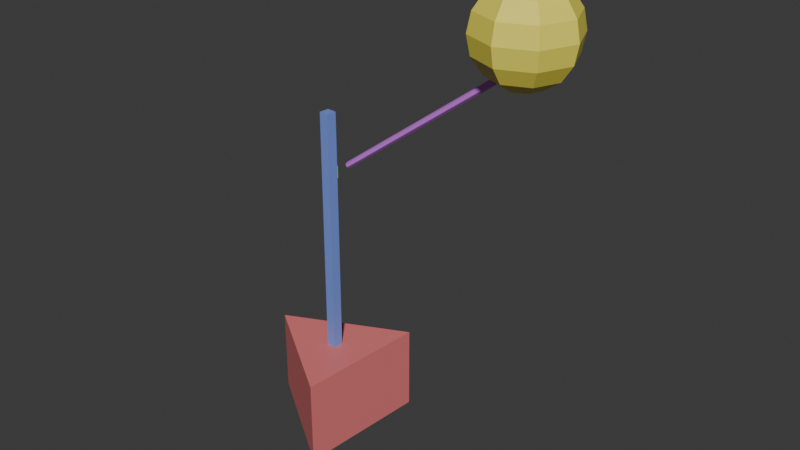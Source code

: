 # Source: Simulator.blend  (saved by Blender 4.4.30; exported with 4.5.12 LTS)
import bpy
from mathutils import Matrix  # noqa: F401  (used for matrix-valued properties, if any)

bpy.ops.wm.read_factory_settings(use_empty=True)
scene = bpy.context.scene
scene.name = 'Scene'

# ---- collections
col_collection = bpy.data.collections.new('Collection'); scene.collection.children.link(col_collection)

# ---- materials (node trees are filled in below, after node groups)
mat_baseplate_color_006 = bpy.data.materials.new('BasePlate_Color.006')
mat_verticalcolumn_color_006 = bpy.data.materials.new('VerticalColumn_Color.006')
mat_slider_color_006 = bpy.data.materials.new('Slider_Color.006')
mat_endhand_color_006 = bpy.data.materials.new('EndHand_Color.006')
mat_ball_color_006 = bpy.data.materials.new('Ball_Color.006')

# ---- material node trees
mat_baseplate_color_006.use_nodes = True; mat_baseplate_color_006.node_tree.nodes.clear()
_N = mat_baseplate_color_006.node_tree.nodes; _L = mat_baseplate_color_006.node_tree.links
n0 = _N.new('ShaderNodeBsdfPrincipled'); n0.name = 'Principled BSDF'; n0.location = (10, 300)
n0.inputs[0].default_value = (0.8, 0.2, 0.2, 1.0)
n1 = _N.new('ShaderNodeOutputMaterial'); n1.name = 'Material Output'; n1.location = (300, 300)
_L.new(n0.outputs[0], n1.inputs[0])
n1.is_active_output = True
mat_verticalcolumn_color_006.use_nodes = True; mat_verticalcolumn_color_006.node_tree.nodes.clear()
_N = mat_verticalcolumn_color_006.node_tree.nodes; _L = mat_verticalcolumn_color_006.node_tree.links
n0 = _N.new('ShaderNodeBsdfPrincipled'); n0.name = 'Principled BSDF'; n0.location = (10, 300)
n0.inputs[0].default_value = (0.2, 0.3, 0.8, 1.0)
n1 = _N.new('ShaderNodeOutputMaterial'); n1.name = 'Material Output'; n1.location = (300, 300)
_L.new(n0.outputs[0], n1.inputs[0])
n1.is_active_output = True
mat_slider_color_006.use_nodes = True; mat_slider_color_006.node_tree.nodes.clear()
_N = mat_slider_color_006.node_tree.nodes; _L = mat_slider_color_006.node_tree.links
n0 = _N.new('ShaderNodeBsdfPrincipled'); n0.name = 'Principled BSDF'; n0.location = (10, 300)
n0.inputs[0].default_value = (0.3, 0.8, 0.2, 1.0)
n1 = _N.new('ShaderNodeOutputMaterial'); n1.name = 'Material Output'; n1.location = (300, 300)
_L.new(n0.outputs[0], n1.inputs[0])
n1.is_active_output = True
mat_endhand_color_006.use_nodes = True; mat_endhand_color_006.node_tree.nodes.clear()
_N = mat_endhand_color_006.node_tree.nodes; _L = mat_endhand_color_006.node_tree.links
n0 = _N.new('ShaderNodeBsdfPrincipled'); n0.name = 'Principled BSDF'; n0.location = (10, 300)
n0.inputs[0].default_value = (0.7, 0.2, 0.9, 1.0)
n1 = _N.new('ShaderNodeOutputMaterial'); n1.name = 'Material Output'; n1.location = (300, 300)
_L.new(n0.outputs[0], n1.inputs[0])
n1.is_active_output = True
mat_ball_color_006.use_nodes = True; mat_ball_color_006.node_tree.nodes.clear()
_N = mat_ball_color_006.node_tree.nodes; _L = mat_ball_color_006.node_tree.links
n0 = _N.new('ShaderNodeBsdfPrincipled'); n0.name = 'Principled BSDF'; n0.location = (10, 300)
n0.inputs[0].default_value = (0.9, 0.8, 0.1, 1.0)
n1 = _N.new('ShaderNodeOutputMaterial'); n1.name = 'Material Output'; n1.location = (300, 300)
_L.new(n0.outputs[0], n1.inputs[0])
n1.is_active_output = True

# ---- world
world_world = bpy.data.worlds.new('World'); scene.world = world_world
world_world.use_nodes = True; world_world.node_tree.nodes.clear()
_N = world_world.node_tree.nodes; _L = world_world.node_tree.links
n0 = _N.new('ShaderNodeOutputWorld'); n0.name = 'World Output'; n0.location = (300, 300)
n1 = _N.new('ShaderNodeBackground'); n1.name = 'Background'; n1.location = (10, 300)
n1.inputs[0].default_value = (0.05088, 0.05088, 0.05088, 1.0)
_L.new(n1.outputs[0], n0.inputs[0])
n0.is_active_output = True
world_world.color = (0.05088, 0.05088, 0.05088)
world_world.sun_shadow_jitter_overblur = 0.0

# ---- meshes
me_cylinder_010 = bpy.data.meshes.new('Cylinder.010')
me_cylinder_010.from_pydata([(0.0, 0.5, -0.28), (0.0, 0.5, 0.28), (0.433, -0.25, -0.28), (0.433, -0.25, 0.28), (-0.433, -0.25, -0.28), (-0.433, -0.25, 0.28)], [], [(0, 1, 3, 2), (2, 3, 5, 4), (3, 1, 5), (4, 5, 1, 0), (0, 2, 4)])
_uv = me_cylinder_010.uv_layers.new(name='UVMap')
_uv.uv.foreach_set('vector', [1.0, 0.5, 1.0, 1.0, 0.6667, 1.0, 0.6667, 0.5, 0.6667, 0.5, 0.6667, 1.0, 0.3333, 1.0, 0.3333, 0.5, 0.4578, 0.13, 0.25, 0.49, 0.04215, 0.13, 0.3333, 0.5, 0.3333, 1.0, -5.96e-08, 1.0, -5.96e-08, 0.5, 0.75, 0.49, 0.9578, 0.13, 0.5422, 0.13])
me_cylinder_010.materials.append(mat_baseplate_color_006)
me_cylinder_010.update()
me_cube_010 = bpy.data.meshes.new('Cube.010')
me_cube_010.from_pydata([(-0.5, -0.5, -0.5), (-0.5, -0.5, 0.5), (-0.5, 0.5, -0.5), (-0.5, 0.5, 0.5), (0.5, -0.5, -0.5), (0.5, -0.5, 0.5), (0.5, 0.5, -0.5), (0.5, 0.5, 0.5)], [], [(0, 1, 3, 2), (2, 3, 7, 6), (6, 7, 5, 4), (4, 5, 1, 0), (2, 6, 4, 0), (7, 3, 1, 5)])
_uv = me_cube_010.uv_layers.new(name='UVMap')
_uv.uv.foreach_set('vector', [0.375, 0.0, 0.625, 0.0, 0.625, 0.25, 0.375, 0.25, 0.375, 0.25, 0.625, 0.25, 0.625, 0.5, 0.375, 0.5, 0.375, 0.5, 0.625, 0.5, 0.625, 0.75, 0.375, 0.75, 0.375, 0.75, 0.625, 0.75, 0.625, 1.0, 0.375, 1.0, 0.125, 0.5, 0.375, 0.5, 0.375, 0.75, 0.125, 0.75, 0.625, 0.5, 0.875, 0.5, 0.875, 0.75, 0.625, 0.75])
me_cube_010.materials.append(mat_verticalcolumn_color_006)
me_cube_010.update()
me_cube_011 = bpy.data.meshes.new('Cube.011')
me_cube_011.from_pydata([(-0.5, -0.5, -0.5), (-0.5, -0.5, 0.5), (-0.5, 0.5, -0.5), (-0.5, 0.5, 0.5), (0.5, -0.5, -0.5), (0.5, -0.5, 0.5), (0.5, 0.5, -0.5), (0.5, 0.5, 0.5)], [], [(0, 1, 3, 2), (2, 3, 7, 6), (6, 7, 5, 4), (4, 5, 1, 0), (2, 6, 4, 0), (7, 3, 1, 5)])
_uv = me_cube_011.uv_layers.new(name='UVMap')
_uv.uv.foreach_set('vector', [0.375, 0.0, 0.625, 0.0, 0.625, 0.25, 0.375, 0.25, 0.375, 0.25, 0.625, 0.25, 0.625, 0.5, 0.375, 0.5, 0.375, 0.5, 0.625, 0.5, 0.625, 0.75, 0.375, 0.75, 0.375, 0.75, 0.625, 0.75, 0.625, 1.0, 0.375, 1.0, 0.125, 0.5, 0.375, 0.5, 0.375, 0.75, 0.125, 0.75, 0.625, 0.5, 0.875, 0.5, 0.875, 0.75, 0.625, 0.75])
me_cube_011.materials.append(mat_slider_color_006)
me_cube_011.update()
me_cylinder_011 = bpy.data.meshes.new('Cylinder.011')
me_cylinder_011.from_pydata([(0.0, 0.02, 0.0), (0.0, 0.02, 1.38), (0.01732, 0.01, 0.0), (0.01732, 0.01, 1.38), (0.01732, -0.01, 0.0), (0.01732, -0.01, 1.38), (0.0, -0.02, 0.0), (0.0, -0.02, 1.38), (-0.01732, -0.01, 0.0), (-0.01732, -0.01, 1.38), (-0.01732, 0.01, 0.0), (-0.01732, 0.01, 1.38)], [], [(0, 1, 3, 2), (2, 3, 5, 4), (4, 5, 7, 6), (6, 7, 9, 8), (3, 1, 11, 9, 7, 5), (8, 9, 11, 10), (10, 11, 1, 0), (0, 2, 4, 6, 8, 10)])
_uv = me_cylinder_011.uv_layers.new(name='UVMap')
_uv.uv.foreach_set('vector', [1.0, 0.5, 1.0, 1.0, 0.8333, 1.0, 0.8333, 0.5, 0.8333, 0.5, 0.8333, 1.0, 0.6667, 1.0, 0.6667, 0.5, 0.6667, 0.5, 0.6667, 1.0, 0.5, 1.0, 0.5, 0.5, 0.5, 0.5, 0.5, 1.0, 0.3333, 1.0, 0.3333, 0.5, 0.4578, 0.37, 0.25, 0.49, 0.04215, 0.37, 0.04215, 0.13, 0.25, 0.01, 0.4578, 0.13, 0.3333, 0.5, 0.3333, 1.0, 0.1667, 1.0, 0.1667, 0.5, 0.1667, 0.5, 0.1667, 1.0, -8.941e-08, 1.0, -8.941e-08, 0.5, 0.75, 0.49, 0.9578, 0.37, 0.9578, 0.13, 0.75, 0.01, 0.5422, 0.13, 0.5422, 0.37])
me_cylinder_011.materials.append(mat_endhand_color_006)
me_cylinder_011.update()
me_sphere_005 = bpy.data.meshes.new('Sphere.005')
me_sphere_005.from_pydata([(0.08118, 0.08118, 0.2772), (0.15, 0.15, 0.2121), (0.196, 0.196, 0.1148), (0.2121, 0.2121, 0.0), (0.196, 0.196, -0.1148), (0.15, 0.15, -0.2121), (0.08118, 0.08118, -0.2772), (0.1148, 0.0, 0.2772), (0.2121, 0.0, 0.2121), (0.2772, 0.0, 0.1148), (0.3, 0.0, 0.0), (0.2772, 0.0, -0.1148), (0.2121, 0.0, -0.2121), (0.1148, 0.0, -0.2772), (0.08118, -0.08118, 0.2772), (0.15, -0.15, 0.2121), (0.196, -0.196, 0.1148), (0.2121, -0.2121, 0.0), (0.196, -0.196, -0.1148), (0.15, -0.15, -0.2121), (0.08118, -0.08118, -0.2772), (0.0, -0.1148, 0.2772), (0.0, -0.2121, 0.2121), (0.0, -0.2772, 0.1148), (0.0, -0.3, 0.0), (0.0, -0.2772, -0.1148), (0.0, -0.2121, -0.2121), (0.0, -0.1148, -0.2772), (-0.08118, -0.08118, 0.2772), (-0.15, -0.15, 0.2121), (-0.196, -0.196, 0.1148), (-0.2121, -0.2121, 0.0), (-0.196, -0.196, -0.1148), (-0.15, -0.15, -0.2121), (-0.08118, -0.08118, -0.2772), (-0.1148, 0.0, 0.2772), (-0.2121, 0.0, 0.2121), (-0.2772, 0.0, 0.1148), (-0.3, 0.0, 0.0), (-0.2772, 0.0, -0.1148), (-0.2121, 0.0, -0.2121), (-0.1148, 0.0, -0.2772), (-0.08118, 0.08118, 0.2772), (-0.15, 0.15, 0.2121), (-0.196, 0.196, 0.1148), (-0.2121, 0.2121, 0.0), (-0.196, 0.196, -0.1148), (-0.15, 0.15, -0.2121), (-0.08118, 0.08118, -0.2772), (0.0, 0.0, -0.3), (0.0, 0.0, 0.3), (0.0, 0.1148, 0.2772), (0.0, 0.2121, 0.2121), (0.0, 0.2772, 0.1148), (0.0, 0.3, 0.0), (0.0, 0.2772, -0.1148), (0.0, 0.2121, -0.2121), (0.0, 0.1148, -0.2772)], [], [(57, 56, 5, 6), (55, 54, 3, 4), (53, 52, 1, 2), (51, 50, 0), (49, 57, 6), (56, 55, 4, 5), (54, 53, 2, 3), (52, 51, 0, 1), (0, 50, 7), (49, 6, 13), (5, 4, 11, 12), (3, 2, 9, 10), (1, 0, 7, 8), (6, 5, 12, 13), (4, 3, 10, 11), (2, 1, 8, 9), (12, 11, 18, 19), (10, 9, 16, 17), (8, 7, 14, 15), (13, 12, 19, 20), (11, 10, 17, 18), (9, 8, 15, 16), (7, 50, 14), (49, 13, 20), (20, 19, 26, 27), (18, 17, 24, 25), (16, 15, 22, 23), (14, 50, 21), (49, 20, 27), (19, 18, 25, 26), (17, 16, 23, 24), (15, 14, 21, 22), (25, 24, 31, 32), (23, 22, 29, 30), (21, 50, 28), (49, 27, 34), (26, 25, 32, 33), (24, 23, 30, 31), (22, 21, 28, 29), (27, 26, 33, 34), (49, 34, 41), (33, 32, 39, 40), (31, 30, 37, 38), (29, 28, 35, 36), (34, 33, 40, 41), (32, 31, 38, 39), (30, 29, 36, 37), (28, 50, 35), (38, 37, 44, 45), (36, 35, 42, 43), (41, 40, 47, 48), (39, 38, 45, 46), (37, 36, 43, 44), (35, 50, 42), (49, 41, 48), (40, 39, 46, 47), (48, 47, 56, 57), (46, 45, 54, 55), (44, 43, 52, 53), (42, 50, 51), (49, 48, 57), (47, 46, 55, 56), (45, 44, 53, 54), (43, 42, 51, 52)])
_uv = me_sphere_005.uv_layers.new(name='UVMap')
_uv.uv.foreach_set('vector', [0.75, 0.125, 0.75, 0.25, 0.625, 0.25, 0.625, 0.125, 0.75, 0.375, 0.75, 0.5, 0.625, 0.5, 0.625, 0.375, 0.75, 0.625, 0.75, 0.75, 0.625, 0.75, 0.625, 0.625, 0.75, 0.875, 0.6875, 1.0, 0.625, 0.875, 0.6875, 5.96e-08, 0.75, 0.125, 0.625, 0.125, 0.75, 0.25, 0.75, 0.375, 0.625, 0.375, 0.625, 0.25, 0.75, 0.5, 0.75, 0.625, 0.625, 0.625, 0.625, 0.5, 0.75, 0.75, 0.75, 0.875, 0.625, 0.875, 0.625, 0.75, 0.625, 0.875, 0.5625, 1.0, 0.5, 0.875, 0.5625, 5.96e-08, 0.625, 0.125, 0.5, 0.125, 0.625, 0.25, 0.625, 0.375, 0.5, 0.375, 0.5, 0.25, 0.625, 0.5, 0.625, 0.625, 0.5, 0.625, 0.5, 0.5, 0.625, 0.75, 0.625, 0.875, 0.5, 0.875, 0.5, 0.75, 0.625, 0.125, 0.625, 0.25, 0.5, 0.25, 0.5, 0.125, 0.625, 0.375, 0.625, 0.5, 0.5, 0.5, 0.5, 0.375, 0.625, 0.625, 0.625, 0.75, 0.5, 0.75, 0.5, 0.625, 0.5, 0.25, 0.5, 0.375, 0.375, 0.375, 0.375, 0.25, 0.5, 0.5, 0.5, 0.625, 0.375, 0.625, 0.375, 0.5, 0.5, 0.75, 0.5, 0.875, 0.375, 0.875, 0.375, 0.75, 0.5, 0.125, 0.5, 0.25, 0.375, 0.25, 0.375, 0.125, 0.5, 0.375, 0.5, 0.5, 0.375, 0.5, 0.375, 0.375, 0.5, 0.625, 0.5, 0.75, 0.375, 0.75, 0.375, 0.625, 0.5, 0.875, 0.4375, 1.0, 0.375, 0.875, 0.4375, 5.96e-08, 0.5, 0.125, 0.375, 0.125, 0.375, 0.125, 0.375, 0.25, 0.25, 0.25, 0.25, 0.125, 0.375, 0.375, 0.375, 0.5, 0.25, 0.5, 0.25, 0.375, 0.375, 0.625, 0.375, 0.75, 0.25, 0.75, 0.25, 0.625, 0.375, 0.875, 0.3125, 1.0, 0.25, 0.875, 0.3125, 5.96e-08, 0.375, 0.125, 0.25, 0.125, 0.375, 0.25, 0.375, 0.375, 0.25, 0.375, 0.25, 0.25, 0.375, 0.5, 0.375, 0.625, 0.25, 0.625, 0.25, 0.5, 0.375, 0.75, 0.375, 0.875, 0.25, 0.875, 0.25, 0.75, 0.25, 0.375, 0.25, 0.5, 0.125, 0.5, 0.125, 0.375, 0.25, 0.625, 0.25, 0.75, 0.125, 0.75, 0.125, 0.625, 0.25, 0.875, 0.1875, 1.0, 0.125, 0.875, 0.1875, 5.96e-08, 0.25, 0.125, 0.125, 0.125, 0.25, 0.25, 0.25, 0.375, 0.125, 0.375, 0.125, 0.25, 0.25, 0.5, 0.25, 0.625, 0.125, 0.625, 0.125, 0.5, 0.25, 0.75, 0.25, 0.875, 0.125, 0.875, 0.125, 0.75, 0.25, 0.125, 0.25, 0.25, 0.125, 0.25, 0.125, 0.125, 0.0625, 5.96e-08, 0.125, 0.125, 0.0, 0.125, 0.125, 0.25, 0.125, 0.375, 0.0, 0.375, 0.0, 0.25, 0.125, 0.5, 0.125, 0.625, 0.0, 0.625, 0.0, 0.5, 0.125, 0.75, 0.125, 0.875, 0.0, 0.875, 0.0, 0.75, 0.125, 0.125, 0.125, 0.25, 0.0, 0.25, 0.0, 0.125, 0.125, 0.375, 0.125, 0.5, 0.0, 0.5, 0.0, 0.375, 0.125, 0.625, 0.125, 0.75, 0.0, 0.75, 0.0, 0.625, 0.125, 0.875, 0.0625, 1.0, 0.0, 0.875, 1.0, 0.5, 1.0, 0.625, 0.875, 0.625, 0.875, 0.5, 1.0, 0.75, 1.0, 0.875, 0.875, 0.875, 0.875, 0.75, 1.0, 0.125, 1.0, 0.25, 0.875, 0.25, 0.875, 0.125, 1.0, 0.375, 1.0, 0.5, 0.875, 0.5, 0.875, 0.375, 1.0, 0.625, 1.0, 0.75, 0.875, 0.75, 0.875, 0.625, 1.0, 0.875, 0.9375, 1.0, 0.875, 0.875, 0.9375, 5.96e-08, 1.0, 0.125, 0.875, 0.125, 1.0, 0.25, 1.0, 0.375, 0.875, 0.375, 0.875, 0.25, 0.875, 0.125, 0.875, 0.25, 0.75, 0.25, 0.75, 0.125, 0.875, 0.375, 0.875, 0.5, 0.75, 0.5, 0.75, 0.375, 0.875, 0.625, 0.875, 0.75, 0.75, 0.75, 0.75, 0.625, 0.875, 0.875, 0.8125, 1.0, 0.75, 0.875, 0.8125, 5.96e-08, 0.875, 0.125, 0.75, 0.125, 0.875, 0.25, 0.875, 0.375, 0.75, 0.375, 0.75, 0.25, 0.875, 0.5, 0.875, 0.625, 0.75, 0.625, 0.75, 0.5, 0.875, 0.75, 0.875, 0.875, 0.75, 0.875, 0.75, 0.75])
me_sphere_005.materials.append(mat_ball_color_006)
me_sphere_005.update()

# ---- objects
ob_baseplate = bpy.data.objects.new('BasePlate', me_cylinder_010)
ob_verticalcolumn = bpy.data.objects.new('VerticalColumn', me_cube_010)
ob_slider = bpy.data.objects.new('Slider', me_cube_011)
ob_endhand = bpy.data.objects.new('EndHand', me_cylinder_011)
ob_ball = bpy.data.objects.new('Ball', me_sphere_005)

# ---- transforms, parenting, visibility, modifiers, constraints
ob_baseplate.location = (0.0, 0.0, 0.28)
ob_baseplate.rotation_euler = (0.0, 0.0, 1.491)
_c = ob_baseplate.constraints.new('LIMIT_ROTATION'); _c.name = 'Limit Rotation'
_c.active = False
_c.use_limit_x = True
_c.use_limit_y = True
_c = ob_baseplate.constraints.new('LIMIT_LOCATION'); _c.name = 'Limit Location'
_c.use_min_x = True
_c.use_min_y = True
_c.use_max_x = True
_c.use_max_y = True
ob_verticalcolumn.parent = ob_baseplate
ob_verticalcolumn.matrix_parent_inverse = Matrix(((1.0, -0.0, 0.0, -0.0), (-0.0, 1.0, -0.0, 0.0), (0.0, -0.0, 1.0, -0.28), (-0.0, 0.0, -0.0, 1.0)))
ob_verticalcolumn.location = (0.0, 0.0, 1.36)
ob_verticalcolumn.scale = (0.065, 0.065, 1.6)
ob_slider.parent = ob_verticalcolumn
ob_slider.matrix_parent_inverse = Matrix(((15.38, -0.0, 0.0, -0.0), (-0.0, 15.38, -0.0, 0.0), (0.0, -0.0, 0.625, -0.85), (-0.0, 0.0, -0.0, 1.0)))
ob_slider.location = (0.03, 0.0, 1.773)
ob_slider.scale = (0.02, 0.06, 0.08)
_c = ob_slider.constraints.new('LIMIT_LOCATION'); _c.name = 'Limit Location'
_c.owner_space = 'LOCAL'
_c.use_min_x = True
_c.use_min_y = True
_c.use_min_z = True
_c.use_max_x = True
_c.use_max_y = True
_c.use_max_z = True
_c.min_x = 0.03
_c.min_z = 0.6
_c.max_x = 0.03
_c.max_z = 2.12
ob_endhand.parent = ob_slider
ob_endhand.matrix_parent_inverse = Matrix(((50.0, -0.0, 0.0, -1.5), (-0.0, 16.67, -0.0, 0.0), (0.0, -0.0, 12.5, -17.25), (-0.0, 0.0, -0.0, 1.0)))
ob_endhand.location = (0.153, 0.0, 1.38)
ob_endhand.rotation_euler = (0.9396, -0.0, 0.0)
ob_endhand.scale = (1.0, 1.0, 1.0)
_c = ob_endhand.constraints.new('LIMIT_ROTATION'); _c.name = 'Limit Rotation'
_c.owner_space = 'LOCAL'
_c.active = True
_c.use_limit_x = True
_c.use_limit_y = True
_c.use_limit_z = True
_c.min_x = -2.094
_c.max_x = 2.094
ob_ball.location = (1.311, 0.04833, 2.887)

# ---- collection membership
col_collection.objects.link(ob_baseplate)
col_collection.objects.link(ob_verticalcolumn)
col_collection.objects.link(ob_slider)
col_collection.objects.link(ob_endhand)
col_collection.objects.link(ob_ball)

# ---- scene / render settings (as saved in the file)
scene.frame_start = 1; scene.frame_end = 250; scene.frame_set(1)
scene.render.engine = 'BLENDER_EEVEE_NEXT'
bpy.context.view_layer.update()

# ---- added for rendering (the .blend has no active camera and no usable light): camera, sun
cam_auto = bpy.data.cameras.new('AutoCamera')
cam_auto.lens = 50.0
cam_auto.sensor_width = 36.0
cam_auto.clip_end = 1000.0
ob_auto_camera = bpy.data.objects.new('AutoCamera', cam_auto)
scene.collection.objects.link(ob_auto_camera)
ob_auto_camera.location = (4.19339, -4.37557, 4.51708)
ob_auto_camera.rotation_euler = (1.09748, -7.21219e-08, 0.694738)
scene.camera = ob_auto_camera
light_auto_sun = bpy.data.lights.new('AutoSun', 'SUN')
light_auto_sun.energy = 3.0
light_auto_sun.angle = 0.0523599
ob_auto_sun = bpy.data.objects.new('AutoSun', light_auto_sun)
scene.collection.objects.link(ob_auto_sun)
ob_auto_sun.rotation_euler = (0.872665, 0.174533, 0.523599)
bpy.context.view_layer.update()

